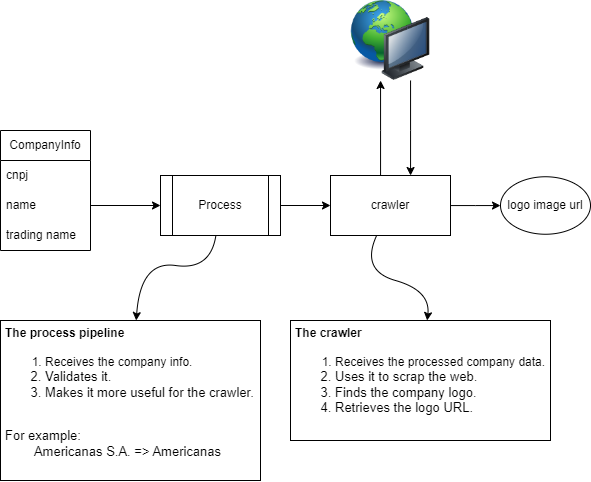

The diagram above was exported from draw.io. Its source (the exported page's mxGraphModel, read from the mxfile embedded in the PNG):
<mxGraphModel dx="1071" dy="498" grid="1" gridSize="10" guides="1" tooltips="1" connect="1" arrows="1" fold="1" page="1" pageScale="1" pageWidth="827" pageHeight="1169" math="0" shadow="0">
  <root>
    <mxCell id="0" />
    <mxCell id="1" parent="0" />
    <mxCell id="qQcuMIoEWLAEYjvzs3Pf-1" value="CompanyInfo" style="swimlane;fontStyle=0;childLayout=stackLayout;horizontal=1;startSize=30;horizontalStack=0;resizeParent=1;resizeParentMax=0;resizeLast=0;collapsible=1;marginBottom=0;whiteSpace=wrap;html=1;" vertex="1" parent="1">
      <mxGeometry x="240" y="140" width="90" height="120" as="geometry" />
    </mxCell>
    <mxCell id="qQcuMIoEWLAEYjvzs3Pf-2" value="cnpj" style="text;strokeColor=none;fillColor=none;align=left;verticalAlign=middle;spacingLeft=4;spacingRight=4;overflow=hidden;points=[[0,0.5],[1,0.5]];portConstraint=eastwest;rotatable=0;whiteSpace=wrap;html=1;" vertex="1" parent="qQcuMIoEWLAEYjvzs3Pf-1">
      <mxGeometry y="30" width="90" height="30" as="geometry" />
    </mxCell>
    <mxCell id="qQcuMIoEWLAEYjvzs3Pf-3" value="name" style="text;strokeColor=none;fillColor=none;align=left;verticalAlign=middle;spacingLeft=4;spacingRight=4;overflow=hidden;points=[[0,0.5],[1,0.5]];portConstraint=eastwest;rotatable=0;whiteSpace=wrap;html=1;" vertex="1" parent="qQcuMIoEWLAEYjvzs3Pf-1">
      <mxGeometry y="60" width="90" height="30" as="geometry" />
    </mxCell>
    <mxCell id="qQcuMIoEWLAEYjvzs3Pf-4" value="trading name" style="text;strokeColor=none;fillColor=none;align=left;verticalAlign=middle;spacingLeft=4;spacingRight=4;overflow=hidden;points=[[0,0.5],[1,0.5]];portConstraint=eastwest;rotatable=0;whiteSpace=wrap;html=1;" vertex="1" parent="qQcuMIoEWLAEYjvzs3Pf-1">
      <mxGeometry y="90" width="90" height="30" as="geometry" />
    </mxCell>
    <mxCell id="qQcuMIoEWLAEYjvzs3Pf-8" style="edgeStyle=orthogonalEdgeStyle;rounded=0;orthogonalLoop=1;jettySize=auto;html=1;" edge="1" parent="1" source="qQcuMIoEWLAEYjvzs3Pf-5" target="qQcuMIoEWLAEYjvzs3Pf-7">
      <mxGeometry relative="1" as="geometry" />
    </mxCell>
    <mxCell id="qQcuMIoEWLAEYjvzs3Pf-5" value="Process" style="shape=process;whiteSpace=wrap;html=1;backgroundOutline=1;" vertex="1" parent="1">
      <mxGeometry x="400" y="185" width="120" height="60" as="geometry" />
    </mxCell>
    <mxCell id="qQcuMIoEWLAEYjvzs3Pf-6" style="edgeStyle=orthogonalEdgeStyle;rounded=0;orthogonalLoop=1;jettySize=auto;html=1;entryX=0;entryY=0.5;entryDx=0;entryDy=0;" edge="1" parent="1" source="qQcuMIoEWLAEYjvzs3Pf-3" target="qQcuMIoEWLAEYjvzs3Pf-5">
      <mxGeometry relative="1" as="geometry" />
    </mxCell>
    <mxCell id="qQcuMIoEWLAEYjvzs3Pf-11" style="edgeStyle=orthogonalEdgeStyle;rounded=0;orthogonalLoop=1;jettySize=auto;html=1;" edge="1" parent="1" source="qQcuMIoEWLAEYjvzs3Pf-7" target="qQcuMIoEWLAEYjvzs3Pf-16">
      <mxGeometry relative="1" as="geometry">
        <mxPoint x="600" y="120" as="targetPoint" />
        <Array as="points">
          <mxPoint x="620" y="140" />
          <mxPoint x="620" y="140" />
        </Array>
      </mxGeometry>
    </mxCell>
    <mxCell id="qQcuMIoEWLAEYjvzs3Pf-13" style="edgeStyle=orthogonalEdgeStyle;rounded=0;orthogonalLoop=1;jettySize=auto;html=1;" edge="1" parent="1" source="qQcuMIoEWLAEYjvzs3Pf-7" target="qQcuMIoEWLAEYjvzs3Pf-14">
      <mxGeometry relative="1" as="geometry">
        <mxPoint x="770" y="215" as="targetPoint" />
      </mxGeometry>
    </mxCell>
    <mxCell id="qQcuMIoEWLAEYjvzs3Pf-7" value="crawler" style="rounded=0;whiteSpace=wrap;html=1;" vertex="1" parent="1">
      <mxGeometry x="570" y="185" width="120" height="60" as="geometry" />
    </mxCell>
    <mxCell id="qQcuMIoEWLAEYjvzs3Pf-12" style="edgeStyle=orthogonalEdgeStyle;rounded=0;orthogonalLoop=1;jettySize=auto;html=1;" edge="1" parent="1" source="qQcuMIoEWLAEYjvzs3Pf-16" target="qQcuMIoEWLAEYjvzs3Pf-7">
      <mxGeometry relative="1" as="geometry">
        <mxPoint x="660" y="120" as="sourcePoint" />
        <Array as="points">
          <mxPoint x="650" y="140" />
          <mxPoint x="650" y="140" />
        </Array>
      </mxGeometry>
    </mxCell>
    <mxCell id="qQcuMIoEWLAEYjvzs3Pf-14" value="logo image url" style="ellipse;whiteSpace=wrap;html=1;" vertex="1" parent="1">
      <mxGeometry x="740" y="186.25" width="90" height="57.5" as="geometry" />
    </mxCell>
    <mxCell id="qQcuMIoEWLAEYjvzs3Pf-16" value="" style="image;html=1;image=img/lib/clip_art/computers/Network_128x128.png" vertex="1" parent="1">
      <mxGeometry x="590" y="10" width="80" height="80" as="geometry" />
    </mxCell>
    <mxCell id="qQcuMIoEWLAEYjvzs3Pf-17" value="" style="curved=1;endArrow=classic;html=1;rounded=0;" edge="1" parent="1" source="qQcuMIoEWLAEYjvzs3Pf-5" target="qQcuMIoEWLAEYjvzs3Pf-18">
      <mxGeometry width="50" height="50" relative="1" as="geometry">
        <mxPoint x="520" y="170" as="sourcePoint" />
        <mxPoint x="400" y="370" as="targetPoint" />
        <Array as="points">
          <mxPoint x="450" y="280" />
          <mxPoint x="380" y="270" />
        </Array>
      </mxGeometry>
    </mxCell>
    <mxCell id="qQcuMIoEWLAEYjvzs3Pf-18" value="&lt;h3 style=&quot;&quot;&gt;&lt;font style=&quot;font-size: 12px;&quot;&gt;The process pipeline&lt;/font&gt;&lt;/h3&gt;&lt;ol style=&quot;&quot;&gt;&lt;li&gt;&lt;span style=&quot;background-color: initial;&quot;&gt;Receives the company info.&lt;/span&gt;&lt;br&gt;&lt;/li&gt;&lt;li style=&quot;font-size: 13px;&quot;&gt;Validates it.&lt;/li&gt;&lt;li style=&quot;font-size: 13px;&quot;&gt;Makes it more useful for the crawler.&lt;/li&gt;&lt;/ol&gt;&lt;div&gt;&lt;span style=&quot;font-size: 13px;&quot;&gt;&lt;br&gt;&lt;/span&gt;&lt;/div&gt;&lt;div&gt;&lt;span style=&quot;font-size: 13px;&quot;&gt;For example:&lt;/span&gt;&lt;/div&gt;&lt;div&gt;&lt;span style=&quot;font-size: 13px; background-color: initial;&quot;&gt;&lt;span style=&quot;white-space: pre;&quot;&gt;&#09;&lt;/span&gt;Americanas S.A. =&amp;gt; Americanas&lt;/span&gt;&lt;br&gt;&lt;/div&gt;&lt;p&gt;&lt;/p&gt;" style="text;html=1;strokeColor=default;fillColor=none;spacing=5;spacingTop=-20;whiteSpace=wrap;overflow=hidden;rounded=0;strokeWidth=1;" vertex="1" parent="1">
      <mxGeometry x="240" y="330" width="260" height="160" as="geometry" />
    </mxCell>
    <mxCell id="qQcuMIoEWLAEYjvzs3Pf-19" value="&lt;h3 style=&quot;&quot;&gt;&lt;font style=&quot;font-size: 12px;&quot;&gt;The crawler&lt;/font&gt;&lt;/h3&gt;&lt;ol style=&quot;&quot;&gt;&lt;li&gt;&lt;span style=&quot;background-color: initial;&quot;&gt;Receives the processed company data.&lt;/span&gt;&lt;br&gt;&lt;/li&gt;&lt;li style=&quot;font-size: 13px;&quot;&gt;Uses it to scrap the web.&lt;/li&gt;&lt;li style=&quot;font-size: 13px;&quot;&gt;Finds the company logo.&lt;/li&gt;&lt;li style=&quot;font-size: 13px;&quot;&gt;Retrieves the logo URL.&lt;/li&gt;&lt;/ol&gt;&lt;p&gt;&lt;/p&gt;" style="text;html=1;strokeColor=default;fillColor=none;spacing=5;spacingTop=-20;whiteSpace=wrap;overflow=hidden;rounded=0;strokeWidth=1;" vertex="1" parent="1">
      <mxGeometry x="530" y="330" width="260" height="120" as="geometry" />
    </mxCell>
    <mxCell id="qQcuMIoEWLAEYjvzs3Pf-21" value="" style="curved=1;endArrow=classic;html=1;rounded=0;fontSize=12;" edge="1" parent="1" source="qQcuMIoEWLAEYjvzs3Pf-7" target="qQcuMIoEWLAEYjvzs3Pf-19">
      <mxGeometry width="50" height="50" relative="1" as="geometry">
        <mxPoint x="470" y="360" as="sourcePoint" />
        <mxPoint x="520" y="310" as="targetPoint" />
        <Array as="points">
          <mxPoint x="600" y="280" />
          <mxPoint x="670" y="300" />
        </Array>
      </mxGeometry>
    </mxCell>
  </root>
</mxGraphModel>